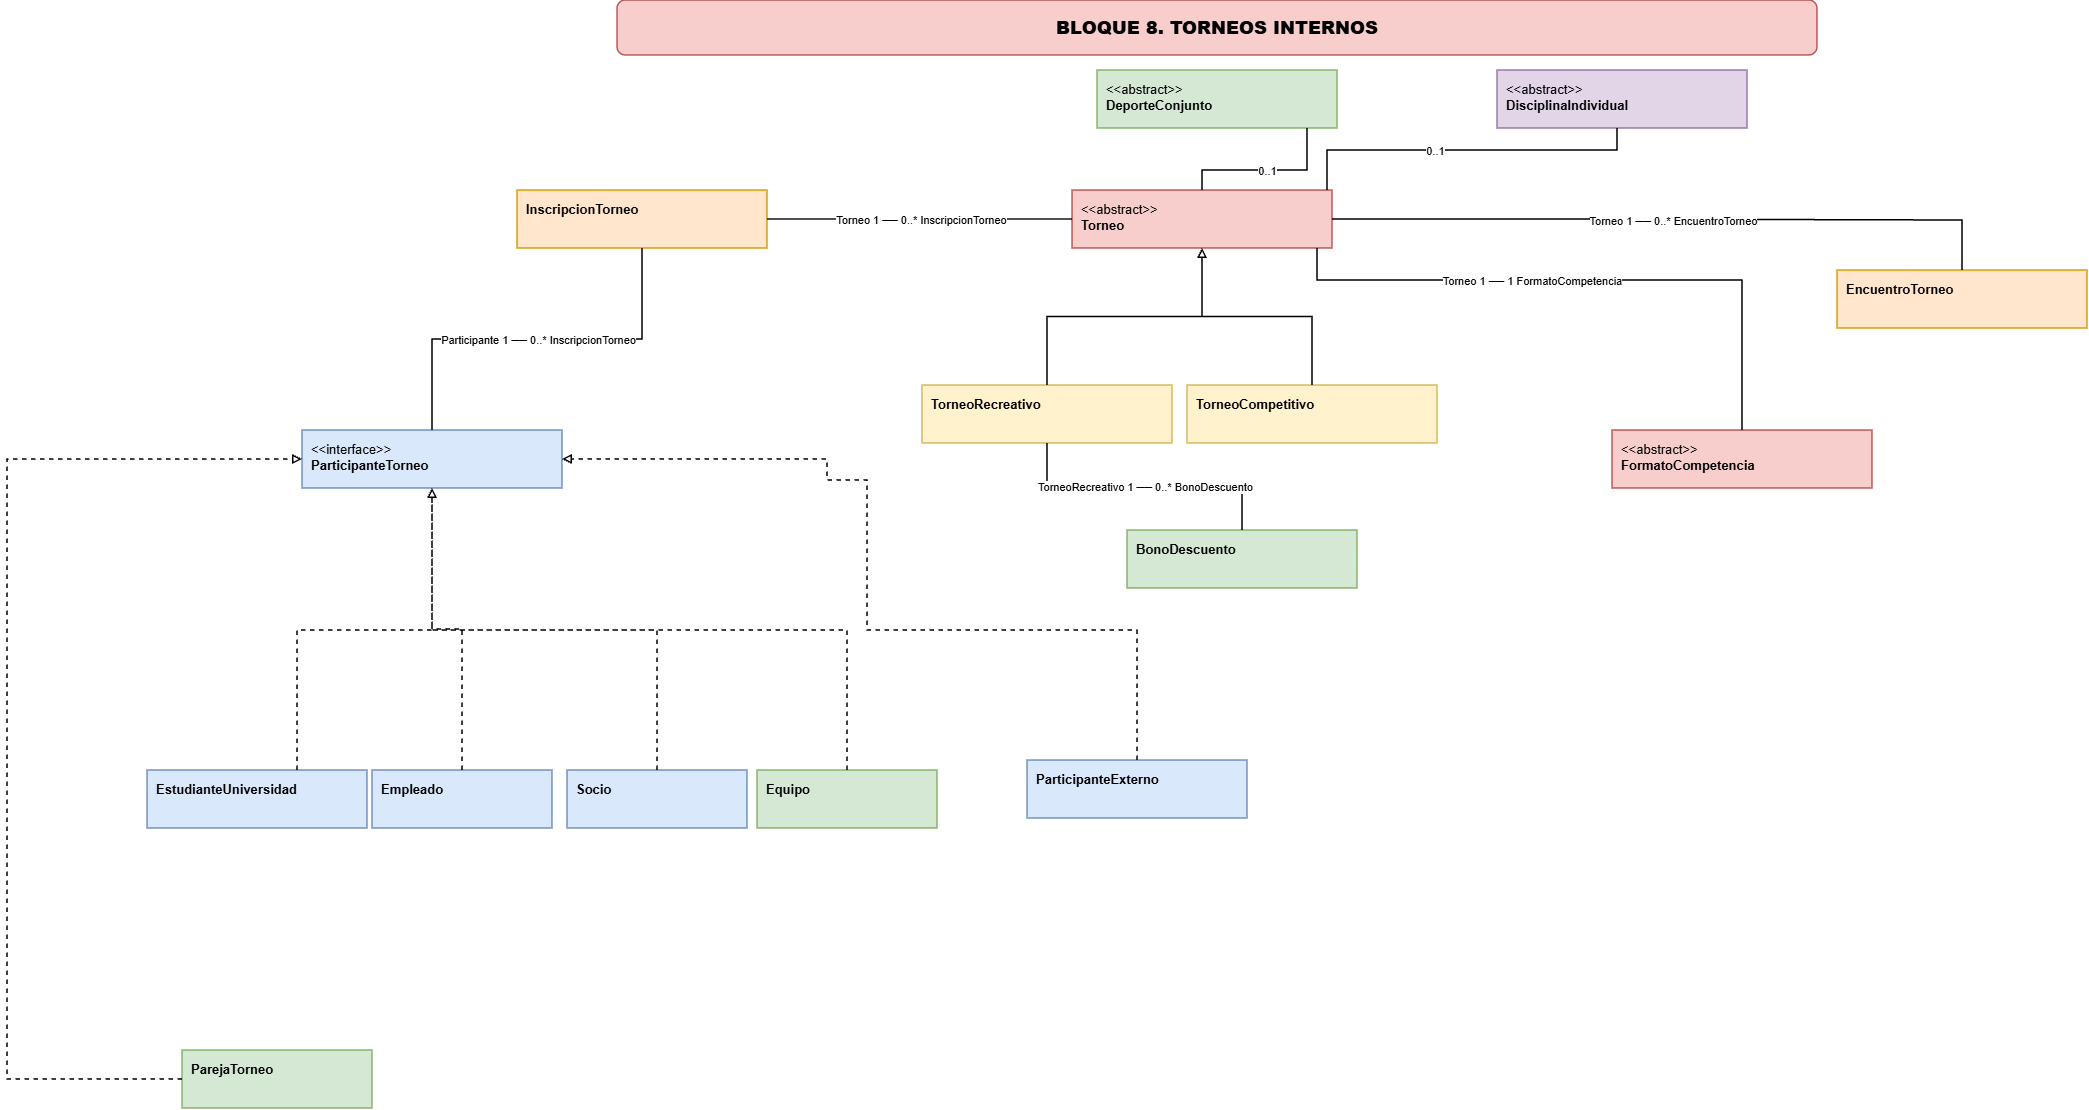

The diagram above was exported from draw.io. Its source (the exported page's mxGraphModel, read from the mxfile embedded in the PNG):
<mxGraphModel dx="4358" dy="1187" grid="1" gridSize="10" guides="1" tooltips="1" connect="1" arrows="1" fold="1" page="1" pageScale="1" pageWidth="2200" pageHeight="1500" math="0" shadow="0">
  <root>
    <mxCell id="0" />
    <mxCell id="1" parent="0" />
    <mxCell id="b8-title" parent="1" style="rounded=1;whiteSpace=wrap;html=1;fontStyle=1;fontSize=18;strokeWidth=1.5;fillColor=#f8cecc;strokeColor=#b85450;align=center;verticalAlign=middle;" value="&lt;b&gt;BLOQUE 8. TORNEOS INTERNOS&lt;/b&gt;" vertex="1">
      <mxGeometry height="55" width="1200" x="500" y="70" as="geometry" />
    </mxCell>
    <mxCell id="b8-torneo" parent="1" style="rounded=0;whiteSpace=wrap;html=1;align=left;verticalAlign=top;fontSize=13;strokeWidth=1.5;spacingTop=5;spacingLeft=7;fillColor=#f8cecc;strokeColor=#b85450;" value="&amp;lt;&amp;lt;abstract&amp;gt;&amp;gt;&lt;br&gt;&lt;b&gt;Torneo&lt;/b&gt;" vertex="1">
      <mxGeometry height="58" width="260" x="955" y="260" as="geometry" />
    </mxCell>
    <mxCell id="b8-recreativo" parent="1" style="rounded=0;whiteSpace=wrap;html=1;align=left;verticalAlign=top;fontSize=13;strokeWidth=1.5;spacingTop=5;spacingLeft=7;fillColor=#fff2cc;strokeColor=#d6b656;" value="&lt;b&gt;TorneoRecreativo&lt;/b&gt;" vertex="1">
      <mxGeometry height="58" width="250" x="805" y="455" as="geometry" />
    </mxCell>
    <mxCell id="b8-competitivo" parent="1" style="rounded=0;whiteSpace=wrap;html=1;align=left;verticalAlign=top;fontSize=13;strokeWidth=1.5;spacingTop=5;spacingLeft=7;fillColor=#fff2cc;strokeColor=#d6b656;" value="&lt;b&gt;TorneoCompetitivo&lt;/b&gt;" vertex="1">
      <mxGeometry height="58" width="250" x="1070" y="455" as="geometry" />
    </mxCell>
    <mxCell id="b8-inscripcion" parent="1" style="rounded=0;whiteSpace=wrap;html=1;align=left;verticalAlign=top;fontSize=13;strokeWidth=1.5;spacingTop=5;spacingLeft=7;fillColor=#ffe6cc;strokeColor=#d79b00;" value="&lt;b&gt;InscripcionTorneo&lt;/b&gt;" vertex="1">
      <mxGeometry height="58" width="250" x="400" y="260" as="geometry" />
    </mxCell>
    <mxCell id="b8-encuentro" parent="1" style="rounded=0;whiteSpace=wrap;html=1;align=left;verticalAlign=top;fontSize=13;strokeWidth=1.5;spacingTop=5;spacingLeft=7;fillColor=#ffe6cc;strokeColor=#d79b00;" value="&lt;b&gt;EncuentroTorneo&lt;/b&gt;" vertex="1">
      <mxGeometry height="58" width="250" x="1720" y="340" as="geometry" />
    </mxCell>
    <mxCell id="b8-bono" parent="1" style="rounded=0;whiteSpace=wrap;html=1;align=left;verticalAlign=top;fontSize=13;strokeWidth=1.5;spacingTop=5;spacingLeft=7;fillColor=#d5e8d4;strokeColor=#82b366;" value="&lt;b&gt;BonoDescuento&lt;/b&gt;" vertex="1">
      <mxGeometry height="58" width="230" x="1010" y="600" as="geometry" />
    </mxCell>
    <mxCell id="b8-formato" parent="1" style="rounded=0;whiteSpace=wrap;html=1;align=left;verticalAlign=top;fontSize=13;strokeWidth=1.5;spacingTop=5;spacingLeft=7;fillColor=#f8cecc;strokeColor=#b85450;" value="&amp;lt;&amp;lt;abstract&amp;gt;&amp;gt;&lt;br&gt;&lt;b&gt;FormatoCompetencia&lt;/b&gt;" vertex="1">
      <mxGeometry height="58" width="260" x="1495" y="500" as="geometry" />
    </mxCell>
    <mxCell id="b8-deporte" parent="1" style="rounded=0;whiteSpace=wrap;html=1;align=left;verticalAlign=top;fontSize=13;strokeWidth=1.5;spacingTop=5;spacingLeft=7;fillColor=#d5e8d4;strokeColor=#82b366;" value="&amp;lt;&amp;lt;abstract&amp;gt;&amp;gt;&lt;br&gt;&lt;b&gt;DeporteConjunto&lt;/b&gt;" vertex="1">
      <mxGeometry height="58" width="240" x="980" y="140" as="geometry" />
    </mxCell>
    <mxCell id="b8-disciplina" parent="1" style="rounded=0;whiteSpace=wrap;html=1;align=left;verticalAlign=top;fontSize=13;strokeWidth=1.5;spacingTop=5;spacingLeft=7;fillColor=#e1d5e7;strokeColor=#9673a6;" value="&amp;lt;&amp;lt;abstract&amp;gt;&amp;gt;&lt;br&gt;&lt;b&gt;DisciplinaIndividual&lt;/b&gt;" vertex="1">
      <mxGeometry height="58" width="250" x="1380" y="140" as="geometry" />
    </mxCell>
    <mxCell id="b8-participante" parent="1" style="rounded=0;whiteSpace=wrap;html=1;align=left;verticalAlign=top;fontSize=13;strokeWidth=1.5;spacingTop=5;spacingLeft=7;fillColor=#dae8fc;strokeColor=#6c8ebf;" value="&amp;lt;&amp;lt;interface&amp;gt;&amp;gt;&lt;br&gt;&lt;b&gt;ParticipanteTorneo&lt;/b&gt;" vertex="1">
      <mxGeometry height="58" width="260" x="185" y="500" as="geometry" />
    </mxCell>
    <mxCell id="b8-socio" parent="1" style="rounded=0;whiteSpace=wrap;html=1;align=left;verticalAlign=top;fontSize=13;strokeWidth=1.5;spacingTop=5;spacingLeft=7;fillColor=#dae8fc;strokeColor=#6c8ebf;" value="&lt;b&gt;Socio&lt;/b&gt;" vertex="1">
      <mxGeometry height="58" width="180" x="450" y="840" as="geometry" />
    </mxCell>
    <mxCell id="b8-empleado" parent="1" style="rounded=0;whiteSpace=wrap;html=1;align=left;verticalAlign=top;fontSize=13;strokeWidth=1.5;spacingTop=5;spacingLeft=7;fillColor=#dae8fc;strokeColor=#6c8ebf;" value="&lt;b&gt;Empleado&lt;/b&gt;" vertex="1">
      <mxGeometry height="58" width="180" x="255" y="840" as="geometry" />
    </mxCell>
    <mxCell id="b8-equipo" parent="1" style="rounded=0;whiteSpace=wrap;html=1;align=left;verticalAlign=top;fontSize=13;strokeWidth=1.5;spacingTop=5;spacingLeft=7;fillColor=#d5e8d4;strokeColor=#82b366;" value="&lt;b&gt;Equipo&lt;/b&gt;" vertex="1">
      <mxGeometry height="58" width="180" x="640" y="840" as="geometry" />
    </mxCell>
    <mxCell id="b8-estudiante" parent="1" style="rounded=0;whiteSpace=wrap;html=1;align=left;verticalAlign=top;fontSize=13;strokeWidth=1.5;spacingTop=5;spacingLeft=7;fillColor=#dae8fc;strokeColor=#6c8ebf;" value="&lt;b&gt;EstudianteUniversidad&lt;/b&gt;" vertex="1">
      <mxGeometry height="58" width="220" x="30" y="840" as="geometry" />
    </mxCell>
    <mxCell id="b8-externo" parent="1" style="rounded=0;whiteSpace=wrap;html=1;align=left;verticalAlign=top;fontSize=13;strokeWidth=1.5;spacingTop=5;spacingLeft=7;fillColor=#dae8fc;strokeColor=#6c8ebf;" value="&lt;b&gt;ParticipanteExterno&lt;/b&gt;" vertex="1">
      <mxGeometry height="58" width="220" x="910" y="830" as="geometry" />
    </mxCell>
    <mxCell id="b8-pareja" parent="1" style="rounded=0;whiteSpace=wrap;html=1;align=left;verticalAlign=top;fontSize=13;strokeWidth=1.5;spacingTop=5;spacingLeft=7;fillColor=#d5e8d4;strokeColor=#82b366;" value="&lt;b&gt;ParejaTorneo&lt;/b&gt;" vertex="1">
      <mxGeometry height="58" width="190" x="65" y="1120" as="geometry" />
    </mxCell>
    <mxCell id="e-b8-rec" edge="1" parent="1" source="b8-recreativo" style="edgeStyle=orthogonalEdgeStyle;rounded=0;orthogonalLoop=1;jettySize=20;html=1;endArrow=block;endFill=0;strokeWidth=1.5;" target="b8-torneo">
      <mxGeometry relative="1" as="geometry" />
    </mxCell>
    <mxCell id="e-b8-comp" edge="1" parent="1" source="b8-competitivo" style="edgeStyle=orthogonalEdgeStyle;rounded=0;orthogonalLoop=1;jettySize=20;html=1;endArrow=block;endFill=0;strokeWidth=1.5;" target="b8-torneo">
      <mxGeometry relative="1" as="geometry" />
    </mxCell>
    <mxCell id="e-b8-impl-soc" edge="1" parent="1" source="b8-socio" style="edgeStyle=orthogonalEdgeStyle;rounded=0;orthogonalLoop=1;jettySize=20;html=1;endArrow=block;endFill=0;dashed=1;strokeWidth=1.5;" target="b8-participante">
      <mxGeometry relative="1" as="geometry">
        <Array as="points">
          <mxPoint x="540" y="700" />
          <mxPoint x="315" y="700" />
        </Array>
      </mxGeometry>
    </mxCell>
    <mxCell id="e-b8-impl-emp" edge="1" parent="1" source="b8-empleado" style="edgeStyle=orthogonalEdgeStyle;rounded=0;orthogonalLoop=1;jettySize=20;html=1;endArrow=block;endFill=0;dashed=1;strokeWidth=1.5;" target="b8-participante">
      <mxGeometry relative="1" as="geometry" />
    </mxCell>
    <mxCell id="e-b8-impl-eq" edge="1" parent="1" source="b8-equipo" style="edgeStyle=orthogonalEdgeStyle;rounded=0;orthogonalLoop=1;jettySize=20;html=1;endArrow=block;endFill=0;dashed=1;strokeWidth=1.5;" target="b8-participante">
      <mxGeometry relative="1" x="-0.1736" as="geometry">
        <Array as="points">
          <mxPoint x="730" y="700" />
          <mxPoint x="315" y="700" />
        </Array>
      </mxGeometry>
    </mxCell>
    <mxCell id="e-b8-impl-est" edge="1" parent="1" source="b8-estudiante" style="edgeStyle=orthogonalEdgeStyle;rounded=0;orthogonalLoop=1;jettySize=20;html=1;endArrow=block;endFill=0;dashed=1;strokeWidth=1.5;" target="b8-participante">
      <mxGeometry relative="1" x="0.0024" as="geometry">
        <Array as="points">
          <mxPoint x="180" y="700" />
          <mxPoint x="315" y="700" />
        </Array>
      </mxGeometry>
    </mxCell>
    <mxCell id="e-b8-impl-ext" edge="1" parent="1" source="b8-externo" style="edgeStyle=orthogonalEdgeStyle;rounded=0;orthogonalLoop=1;jettySize=20;html=1;endArrow=block;endFill=0;dashed=1;strokeWidth=1.5;" target="b8-participante">
      <mxGeometry relative="1" as="geometry">
        <Array as="points">
          <mxPoint x="1020" y="700" />
          <mxPoint x="750" y="700" />
          <mxPoint x="750" y="550" />
          <mxPoint x="710" y="550" />
          <mxPoint x="710" y="529" />
        </Array>
      </mxGeometry>
    </mxCell>
    <mxCell id="e-b8-impl-par" edge="1" parent="1" source="b8-pareja" style="edgeStyle=orthogonalEdgeStyle;rounded=0;orthogonalLoop=1;jettySize=20;html=1;endArrow=block;endFill=0;dashed=1;strokeWidth=1.5;" target="b8-participante">
      <mxGeometry relative="1" as="geometry">
        <Array as="points">
          <mxPoint x="-110" y="1149" />
          <mxPoint x="-110" y="529" />
        </Array>
      </mxGeometry>
    </mxCell>
    <mxCell id="e-b8-insc-torneo" edge="1" parent="1" source="b8-inscripcion" style="edgeStyle=orthogonalEdgeStyle;rounded=0;orthogonalLoop=1;jettySize=auto;html=1;endArrow=none;endFill=0;strokeWidth=1.5;" target="b8-torneo">
      <mxGeometry relative="1" as="geometry" />
    </mxCell>
    <mxCell id="lab-b8-insc-torneo" connectable="0" parent="e-b8-insc-torneo" style="edgeLabel;html=1;align=center;verticalAlign=middle;resizable=0;points=[];fontSize=11;" value="Torneo 1 ── 0..* InscripcionTorneo" vertex="1">
      <mxGeometry relative="1" as="geometry" />
    </mxCell>
    <mxCell id="e-b8-insc-part" edge="1" parent="1" source="b8-inscripcion" style="edgeStyle=orthogonalEdgeStyle;rounded=0;orthogonalLoop=1;jettySize=auto;html=1;endArrow=none;endFill=0;strokeWidth=1.5;" target="b8-participante">
      <mxGeometry relative="1" as="geometry" />
    </mxCell>
    <mxCell id="lab-b8-insc-part" connectable="0" parent="e-b8-insc-part" style="edgeLabel;html=1;align=center;verticalAlign=middle;resizable=0;points=[];fontSize=11;" value="Participante 1 ── 0..* InscripcionTorneo" vertex="1">
      <mxGeometry relative="1" as="geometry" />
    </mxCell>
    <mxCell id="e-b8-torneo-enc" edge="1" parent="1" source="b8-torneo" style="edgeStyle=orthogonalEdgeStyle;rounded=0;orthogonalLoop=1;jettySize=auto;html=1;endArrow=none;endFill=0;strokeWidth=1.5;" target="b8-encuentro">
      <mxGeometry relative="1" as="geometry">
        <Array as="points">
          <mxPoint x="1452.5" y="289" />
          <mxPoint x="1452.5" y="290" />
        </Array>
      </mxGeometry>
    </mxCell>
    <mxCell id="lab-b8-torneo-enc" connectable="0" parent="e-b8-torneo-enc" style="edgeLabel;html=1;align=center;verticalAlign=middle;resizable=0;points=[];fontSize=11;" value="Torneo 1 ── 0..* EncuentroTorneo" vertex="1">
      <mxGeometry relative="1" as="geometry" />
    </mxCell>
    <mxCell id="e-b8-torneo-formato" edge="1" parent="1" source="b8-torneo" style="edgeStyle=orthogonalEdgeStyle;rounded=0;orthogonalLoop=1;jettySize=auto;html=1;endArrow=none;endFill=0;strokeWidth=1.5;" target="b8-formato">
      <mxGeometry relative="1" x="-0.1895" as="geometry">
        <Array as="points">
          <mxPoint x="1200" y="350" />
          <mxPoint x="1625" y="350" />
        </Array>
      </mxGeometry>
    </mxCell>
    <mxCell id="lab-b8-torneo-formato" connectable="0" parent="e-b8-torneo-formato" style="edgeLabel;html=1;align=center;verticalAlign=middle;resizable=0;points=[];fontSize=11;" value="Torneo 1 ── 1 FormatoCompetencia" vertex="1">
      <mxGeometry relative="1" x="-0.1895" as="geometry" />
    </mxCell>
    <mxCell id="e-b8-torneo-dep" edge="1" parent="1" source="b8-torneo" style="edgeStyle=orthogonalEdgeStyle;rounded=0;orthogonalLoop=1;jettySize=auto;html=1;endArrow=none;endFill=0;strokeWidth=1.5;" target="b8-deporte">
      <mxGeometry relative="1" as="geometry">
        <Array as="points">
          <mxPoint x="1085" y="240" />
          <mxPoint x="1190" y="240" />
        </Array>
      </mxGeometry>
    </mxCell>
    <mxCell id="lab-b8-torneo-dep" connectable="0" parent="e-b8-torneo-dep" style="edgeLabel;html=1;align=center;verticalAlign=middle;resizable=0;points=[];fontSize=11;" value="0..1" vertex="1">
      <mxGeometry relative="1" as="geometry" />
    </mxCell>
    <mxCell id="e-b8-torneo-disc" edge="1" parent="1" source="b8-torneo" style="edgeStyle=orthogonalEdgeStyle;rounded=0;orthogonalLoop=1;jettySize=auto;html=1;endArrow=none;endFill=0;strokeWidth=1.5;" target="b8-disciplina">
      <mxGeometry relative="1" x="-0.1673" as="geometry">
        <Array as="points">
          <mxPoint x="1210" y="220" />
          <mxPoint x="1500" y="220" />
        </Array>
      </mxGeometry>
    </mxCell>
    <mxCell id="lab-b8-torneo-disc" connectable="0" parent="e-b8-torneo-disc" style="edgeLabel;html=1;align=center;verticalAlign=middle;resizable=0;points=[];fontSize=11;" value="0..1" vertex="1">
      <mxGeometry relative="1" x="-0.1673" as="geometry" />
    </mxCell>
    <mxCell id="e-b8-rec-bono" edge="1" parent="1" source="b8-recreativo" style="edgeStyle=orthogonalEdgeStyle;rounded=0;orthogonalLoop=1;jettySize=auto;html=1;endArrow=none;endFill=0;strokeWidth=1.5;" target="b8-bono">
      <mxGeometry relative="1" as="geometry" />
    </mxCell>
    <mxCell id="lab-b8-rec-bono" connectable="0" parent="e-b8-rec-bono" style="edgeLabel;html=1;align=center;verticalAlign=middle;resizable=0;points=[];fontSize=11;" value="TorneoRecreativo 1 ── 0..* BonoDescuento" vertex="1">
      <mxGeometry relative="1" as="geometry" />
    </mxCell>
  </root>
</mxGraphModel>